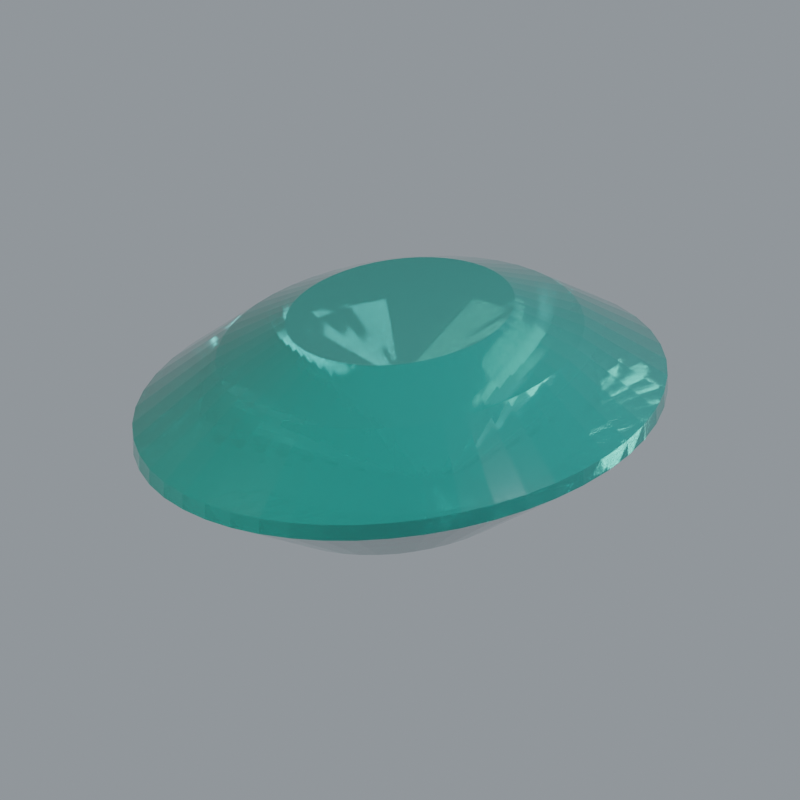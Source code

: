 # Source: stone-alexandrite.blend  (saved by Blender 5.2.44; exported with 4.5.12 LTS)
import bpy
from mathutils import Matrix  # noqa: F401  (used for matrix-valued properties, if any)

bpy.ops.wm.read_factory_settings(use_empty=True)
scene = bpy.context.scene
scene.name = 'Scene'

# ---- materials (node trees are filled in below, after node groups)
mat_surface_primary = bpy.data.materials.new('Surface primary')
mat_surface_primary.diffuse_color = (0.01938, 0.2016, 0.1683, 1.0)

# ---- material node trees
mat_surface_primary.use_nodes = True; mat_surface_primary.node_tree.nodes.clear()
_N = mat_surface_primary.node_tree.nodes; _L = mat_surface_primary.node_tree.links
n0 = _N.new('ShaderNodeBsdfPrincipled'); n0.name = 'Principled BSDF'; n0.location = (-200, 100)
n0.inputs[0].default_value = (0.01938, 0.2016, 0.1683, 1.0)
n0.inputs[2].default_value = 0.055
n0.inputs[3].default_value = 1.77
n0.inputs[10].default_value = 0.005
n0.inputs[18].default_value = 0.68
n0.inputs[19].default_value = 0.32
n0.inputs[20].default_value = 0.12
n1 = _N.new('ShaderNodeOutputMaterial'); n1.name = 'Material Output'; n1.location = (200, 100)
_L.new(n0.outputs[0], n1.inputs[0])
n1.is_active_output = True

# ---- world
world_studio_world = bpy.data.worlds.new('Studio world'); scene.world = world_studio_world
world_studio_world.use_nodes = True; world_studio_world.node_tree.nodes.clear()
_N = world_studio_world.node_tree.nodes; _L = world_studio_world.node_tree.links
n0 = _N.new('ShaderNodeBackground'); n0.name = 'Background'; n0.location = (-200, 100)
n0.inputs[0].default_value = (0.55, 0.6, 0.65, 1.0)
n0.inputs[1].default_value = 0.5
n1 = _N.new('ShaderNodeOutputWorld'); n1.name = 'World Output'; n1.location = (200, 100)
_L.new(n0.outputs[0], n1.inputs[0])
n1.is_active_output = True

# ---- cameras
cam_camera = bpy.data.cameras.new('Camera')
cam_camera.type = 'ORTHO'
cam_camera.clip_start = 0.01
cam_camera.clip_end = 100.0
cam_camera.lens = 52.0
cam_camera.ortho_scale = 3.25

# ---- lights
light_area = bpy.data.lights.new('Area', 'AREA')
light_area.color = (1.0, 0.94, 0.86)
light_area.energy = 650.0
light_area.shape = 'DISK'
light_area.size = 4.0
light_area.size_y = 1.0
light_area_001 = bpy.data.lights.new('Area.001', 'AREA')
light_area_001.color = (0.82, 0.91, 1.0)
light_area_001.energy = 800.0
light_area_001.shape = 'DISK'
light_area_001.size = 3.0
light_area_001.size_y = 1.0
light_area_002 = bpy.data.lights.new('Area.002', 'AREA')
light_area_002.energy = 180.0
light_area_002.shape = 'DISK'
light_area_002.size = 2.0
light_area_002.size_y = 1.0

# ---- meshes
me_sculpture = bpy.data.meshes.new('Sculpture')
me_sculpture.from_pydata([(0.035, 0.0, -0.64), (0.0347, 0.005848, -0.64), (0.03381, 0.0116, -0.64), (0.03234, 0.01714, -0.64), (0.03031, 0.0224, -0.64), (0.02777, 0.02727, -0.64), (0.02475, 0.03168, -0.64), (0.02131, 0.03554, -0.64), (0.0175, 0.0388, -0.64), (0.01339, 0.04139, -0.64), (0.009059, 0.04327, -0.64), (0.004568, 0.04442, -0.64), (2.143e-18, 0.0448, -0.64), (-0.004568, 0.04442, -0.64), (-0.009059, 0.04327, -0.64), (-0.01339, 0.04139, -0.64), (-0.0175, 0.0388, -0.64), (-0.02131, 0.03554, -0.64), (-0.02475, 0.03168, -0.64), (-0.02777, 0.02727, -0.64), (-0.03031, 0.0224, -0.64), (-0.03234, 0.01714, -0.64), (-0.03381, 0.0116, -0.64), (-0.0347, 0.005848, -0.64), (-0.035, 5.486e-18, -0.64), (-0.0347, -0.005848, -0.64), (-0.03381, -0.0116, -0.64), (-0.03234, -0.01714, -0.64), (-0.03031, -0.0224, -0.64), (-0.02777, -0.02727, -0.64), (-0.02475, -0.03168, -0.64), (-0.02131, -0.03554, -0.64), (-0.0175, -0.0388, -0.64), (-0.01339, -0.04139, -0.64), (-0.009059, -0.04327, -0.64), (-0.004568, -0.04442, -0.64), (-6.429e-18, -0.0448, -0.64), (0.004568, -0.04442, -0.64), (0.009059, -0.04327, -0.64), (0.01339, -0.04139, -0.64), (0.0175, -0.0388, -0.64), (0.02131, -0.03554, -0.64), (0.02475, -0.03168, -0.64), (0.02777, -0.02727, -0.64), (0.03031, -0.0224, -0.64), (0.03234, -0.01714, -0.64), (0.03381, -0.0116, -0.64), (0.0347, -0.005848, -0.64), (0.52, 0.0, -0.37), (0.5156, 0.08688, -0.37), (0.5023, 0.1723, -0.37), (0.4804, 0.2547, -0.37), (0.4503, 0.3328, -0.37), (0.4125, 0.4052, -0.37), (0.3677, 0.4707, -0.37), (0.3166, 0.5281, -0.37), (0.26, 0.5764, -0.37), (0.199, 0.6149, -0.37), (0.1346, 0.6429, -0.37), (0.06787, 0.6599, -0.37), (3.184e-17, 0.6656, -0.37), (-0.06787, 0.6599, -0.37), (-0.1346, 0.6429, -0.37), (-0.199, 0.6149, -0.37), (-0.26, 0.5764, -0.37), (-0.3166, 0.5281, -0.37), (-0.3677, 0.4707, -0.37), (-0.4125, 0.4052, -0.37), (-0.4503, 0.3328, -0.37), (-0.4804, 0.2547, -0.37), (-0.5023, 0.1723, -0.37), (-0.5156, 0.08688, -0.37), (-0.52, 8.151e-17, -0.37), (-0.5156, -0.08688, -0.37), (-0.5023, -0.1723, -0.37), (-0.4804, -0.2547, -0.37), (-0.4503, -0.3328, -0.37), (-0.4125, -0.4052, -0.37), (-0.3677, -0.4707, -0.37), (-0.3166, -0.5281, -0.37), (-0.26, -0.5764, -0.37), (-0.199, -0.6149, -0.37), (-0.1346, -0.6429, -0.37), (-0.06787, -0.6599, -0.37), (-9.552e-17, -0.6656, -0.37), (0.06787, -0.6599, -0.37), (0.1346, -0.6429, -0.37), (0.199, -0.6149, -0.37), (0.26, -0.5764, -0.37), (0.3166, -0.5281, -0.37), (0.3677, -0.4707, -0.37), (0.4125, -0.4052, -0.37), (0.4503, -0.3328, -0.37), (0.4804, -0.2547, -0.37), (0.5023, -0.1723, -0.37), (0.5156, -0.08688, -0.37), (1.0, 0.0, -0.035), (0.9914, 0.1671, -0.035), (0.9659, 0.3313, -0.035), (0.9239, 0.4898, -0.035), (0.866, 0.64, -0.035), (0.7934, 0.7792, -0.035), (0.7071, 0.9051, -0.035), (0.6088, 1.015, -0.035), (0.5, 1.109, -0.035), (0.3827, 1.183, -0.035), (0.2588, 1.236, -0.035), (0.1305, 1.269, -0.035), (6.123e-17, 1.28, -0.035), (-0.1305, 1.269, -0.035), (-0.2588, 1.236, -0.035), (-0.3827, 1.183, -0.035), (-0.5, 1.109, -0.035), (-0.6088, 1.015, -0.035), (-0.7071, 0.9051, -0.035), (-0.7934, 0.7792, -0.035), (-0.866, 0.64, -0.035), (-0.9239, 0.4898, -0.035), (-0.9659, 0.3313, -0.035), (-0.9914, 0.1671, -0.035), (-1.0, 1.568e-16, -0.035), (-0.9914, -0.1671, -0.035), (-0.9659, -0.3313, -0.035), (-0.9239, -0.4898, -0.035), (-0.866, -0.64, -0.035), (-0.7934, -0.7792, -0.035), (-0.7071, -0.9051, -0.035), (-0.6088, -1.015, -0.035), (-0.5, -1.109, -0.035), (-0.3827, -1.183, -0.035), (-0.2588, -1.236, -0.035), (-0.1305, -1.269, -0.035), (-1.837e-16, -1.28, -0.035), (0.1305, -1.269, -0.035), (0.2588, -1.236, -0.035), (0.3827, -1.183, -0.035), (0.5, -1.109, -0.035), (0.6088, -1.015, -0.035), (0.7071, -0.9051, -0.035), (0.7934, -0.7792, -0.035), (0.866, -0.64, -0.035), (0.9239, -0.4898, -0.035), (0.9659, -0.3313, -0.035), (0.9914, -0.1671, -0.035), (1.0, 0.0, 0.035), (0.9914, 0.1671, 0.035), (0.9659, 0.3313, 0.035), (0.9239, 0.4898, 0.035), (0.866, 0.64, 0.035), (0.7934, 0.7792, 0.035), (0.7071, 0.9051, 0.035), (0.6088, 1.015, 0.035), (0.5, 1.109, 0.035), (0.3827, 1.183, 0.035), (0.2588, 1.236, 0.035), (0.1305, 1.269, 0.035), (6.123e-17, 1.28, 0.035), (-0.1305, 1.269, 0.035), (-0.2588, 1.236, 0.035), (-0.3827, 1.183, 0.035), (-0.5, 1.109, 0.035), (-0.6088, 1.015, 0.035), (-0.7071, 0.9051, 0.035), (-0.7934, 0.7792, 0.035), (-0.866, 0.64, 0.035), (-0.9239, 0.4898, 0.035), (-0.9659, 0.3313, 0.035), (-0.9914, 0.1671, 0.035), (-1.0, 1.568e-16, 0.035), (-0.9914, -0.1671, 0.035), (-0.9659, -0.3313, 0.035), (-0.9239, -0.4898, 0.035), (-0.866, -0.64, 0.035), (-0.7934, -0.7792, 0.035), (-0.7071, -0.9051, 0.035), (-0.6088, -1.015, 0.035), (-0.5, -1.109, 0.035), (-0.3827, -1.183, 0.035), (-0.2588, -1.236, 0.035), (-0.1305, -1.269, 0.035), (-1.837e-16, -1.28, 0.035), (0.1305, -1.269, 0.035), (0.2588, -1.236, 0.035), (0.3827, -1.183, 0.035), (0.5, -1.109, 0.035), (0.6088, -1.015, 0.035), (0.7071, -0.9051, 0.035), (0.7934, -0.7792, 0.035), (0.866, -0.64, 0.035), (0.9239, -0.4898, 0.035), (0.9659, -0.3313, 0.035), (0.9914, -0.1671, 0.035), (0.69, 0.0, 0.29), (0.6841, 0.1153, 0.29), (0.6665, 0.2286, 0.29), (0.6375, 0.338, 0.29), (0.5976, 0.4416, 0.29), (0.5474, 0.5377, 0.29), (0.4879, 0.6245, 0.29), (0.42, 0.7007, 0.29), (0.345, 0.7649, 0.29), (0.2641, 0.816, 0.29), (0.1786, 0.8531, 0.29), (0.09006, 0.8756, 0.29), (4.225e-17, 0.8832, 0.29), (-0.09006, 0.8756, 0.29), (-0.1786, 0.8531, 0.29), (-0.2641, 0.816, 0.29), (-0.345, 0.7649, 0.29), (-0.42, 0.7007, 0.29), (-0.4879, 0.6245, 0.29), (-0.5474, 0.5377, 0.29), (-0.5976, 0.4416, 0.29), (-0.6375, 0.338, 0.29), (-0.6665, 0.2286, 0.29), (-0.6841, 0.1153, 0.29), (-0.69, 1.082e-16, 0.29), (-0.6841, -0.1153, 0.29), (-0.6665, -0.2286, 0.29), (-0.6375, -0.338, 0.29), (-0.5976, -0.4416, 0.29), (-0.5474, -0.5377, 0.29), (-0.4879, -0.6245, 0.29), (-0.42, -0.7007, 0.29), (-0.345, -0.7649, 0.29), (-0.2641, -0.816, 0.29), (-0.1786, -0.8531, 0.29), (-0.09006, -0.8756, 0.29), (-1.268e-16, -0.8832, 0.29), (0.09006, -0.8756, 0.29), (0.1786, -0.8531, 0.29), (0.2641, -0.816, 0.29), (0.345, -0.7649, 0.29), (0.42, -0.7007, 0.29), (0.4879, -0.6245, 0.29), (0.5474, -0.5377, 0.29), (0.5976, -0.4416, 0.29), (0.6375, -0.338, 0.29), (0.6665, -0.2286, 0.29), (0.6841, -0.1153, 0.29), (0.43, 0.0, 0.43), (0.4263, 0.07184, 0.43), (0.4153, 0.1425, 0.43), (0.3973, 0.2106, 0.43), (0.3724, 0.2752, 0.43), (0.3411, 0.3351, 0.43), (0.3041, 0.3892, 0.43), (0.2618, 0.4367, 0.43), (0.215, 0.4767, 0.43), (0.1646, 0.5085, 0.43), (0.1113, 0.5316, 0.43), (0.05613, 0.5457, 0.43), (2.633e-17, 0.5504, 0.43), (-0.05613, 0.5457, 0.43), (-0.1113, 0.5316, 0.43), (-0.1646, 0.5085, 0.43), (-0.215, 0.4767, 0.43), (-0.2618, 0.4367, 0.43), (-0.3041, 0.3892, 0.43), (-0.3411, 0.3351, 0.43), (-0.3724, 0.2752, 0.43), (-0.3973, 0.2106, 0.43), (-0.4153, 0.1425, 0.43), (-0.4263, 0.07184, 0.43), (-0.43, 6.74e-17, 0.43), (-0.4263, -0.07184, 0.43), (-0.4153, -0.1425, 0.43), (-0.3973, -0.2106, 0.43), (-0.3724, -0.2752, 0.43), (-0.3411, -0.3351, 0.43), (-0.3041, -0.3892, 0.43), (-0.2618, -0.4367, 0.43), (-0.215, -0.4767, 0.43), (-0.1646, -0.5085, 0.43), (-0.1113, -0.5316, 0.43), (-0.05613, -0.5457, 0.43), (-7.899e-17, -0.5504, 0.43), (0.05613, -0.5457, 0.43), (0.1113, -0.5316, 0.43), (0.1646, -0.5085, 0.43), (0.215, -0.4767, 0.43), (0.2618, -0.4367, 0.43), (0.3041, -0.3892, 0.43), (0.3411, -0.3351, 0.43), (0.3724, -0.2752, 0.43), (0.3973, -0.2106, 0.43), (0.4153, -0.1425, 0.43), (0.4263, -0.07184, 0.43)], [], [(47, 46, 45, 44, 43, 42, 41, 40, 39, 38, 37, 36, 35, 34, 33, 32, 31, 30, 29, 28, 27, 26, 25, 24, 23, 22, 21, 20, 19, 18, 17, 16, 15, 14, 13, 12, 11, 10, 9, 8, 7, 6, 5, 4, 3, 2, 1, 0), (0, 1, 48), (1, 49, 48), (1, 2, 49), (2, 50, 49), (2, 3, 50), (3, 51, 50), (3, 4, 51), (4, 52, 51), (4, 5, 52), (5, 53, 52), (5, 6, 53), (6, 54, 53), (6, 7, 54), (7, 55, 54), (7, 8, 55), (8, 56, 55), (8, 9, 56), (9, 57, 56), (9, 10, 57), (10, 58, 57), (10, 11, 58), (11, 59, 58), (11, 12, 59), (12, 60, 59), (12, 13, 60), (13, 61, 60), (13, 14, 61), (14, 62, 61), (14, 15, 62), (15, 63, 62), (15, 16, 63), (16, 64, 63), (16, 17, 64), (17, 65, 64), (17, 18, 65), (18, 66, 65), (18, 19, 66), (19, 67, 66), (19, 20, 67), (20, 68, 67), (20, 21, 68), (21, 69, 68), (21, 22, 69), (22, 70, 69), (22, 23, 70), (23, 71, 70), (23, 24, 71), (24, 72, 71), (24, 25, 72), (25, 73, 72), (25, 26, 73), (26, 74, 73), (26, 27, 74), (27, 75, 74), (27, 28, 75), (28, 76, 75), (28, 29, 76), (29, 77, 76), (29, 30, 77), (30, 78, 77), (30, 31, 78), (31, 79, 78), (31, 32, 79), (32, 80, 79), (32, 33, 80), (33, 81, 80), (33, 34, 81), (34, 82, 81), (34, 35, 82), (35, 83, 82), (35, 36, 83), (36, 84, 83), (36, 37, 84), (37, 85, 84), (37, 38, 85), (38, 86, 85), (38, 39, 86), (39, 87, 86), (39, 40, 87), (40, 88, 87), (40, 41, 88), (41, 89, 88), (41, 42, 89), (42, 90, 89), (42, 43, 90), (43, 91, 90), (43, 44, 91), (44, 92, 91), (44, 45, 92), (45, 93, 92), (45, 46, 93), (46, 94, 93), (46, 47, 94), (47, 95, 94), (47, 0, 95), (0, 48, 95), (48, 49, 96), (49, 97, 96), (49, 50, 97), (50, 98, 97), (50, 51, 98), (51, 99, 98), (51, 52, 99), (52, 100, 99), (52, 53, 100), (53, 101, 100), (53, 54, 101), (54, 102, 101), (54, 55, 102), (55, 103, 102), (55, 56, 103), (56, 104, 103), (56, 57, 104), (57, 105, 104), (57, 58, 105), (58, 106, 105), (58, 59, 106), (59, 107, 106), (59, 60, 107), (60, 108, 107), (60, 61, 108), (61, 109, 108), (61, 62, 109), (62, 110, 109), (62, 63, 110), (63, 111, 110), (63, 64, 111), (64, 112, 111), (64, 65, 112), (65, 113, 112), (65, 66, 113), (66, 114, 113), (66, 67, 114), (67, 115, 114), (67, 68, 115), (68, 116, 115), (68, 69, 116), (69, 117, 116), (69, 70, 117), (70, 118, 117), (70, 71, 118), (71, 119, 118), (71, 72, 119), (72, 120, 119), (72, 73, 120), (73, 121, 120), (73, 74, 121), (74, 122, 121), (74, 75, 122), (75, 123, 122), (75, 76, 123), (76, 124, 123), (76, 77, 124), (77, 125, 124), (77, 78, 125), (78, 126, 125), (78, 79, 126), (79, 127, 126), (79, 80, 127), (80, 128, 127), (80, 81, 128), (81, 129, 128), (81, 82, 129), (82, 130, 129), (82, 83, 130), (83, 131, 130), (83, 84, 131), (84, 132, 131), (84, 85, 132), (85, 133, 132), (85, 86, 133), (86, 134, 133), (86, 87, 134), (87, 135, 134), (87, 88, 135), (88, 136, 135), (88, 89, 136), (89, 137, 136), (89, 90, 137), (90, 138, 137), (90, 91, 138), (91, 139, 138), (91, 92, 139), (92, 140, 139), (92, 93, 140), (93, 141, 140), (93, 94, 141), (94, 142, 141), (94, 95, 142), (95, 143, 142), (95, 48, 143), (48, 96, 143), (96, 97, 145, 144), (97, 98, 146, 145), (98, 99, 147, 146), (99, 100, 148, 147), (100, 101, 149, 148), (101, 102, 150, 149), (102, 103, 151, 150), (103, 104, 152, 151), (104, 105, 153, 152), (105, 106, 154, 153), (106, 107, 155, 154), (107, 108, 156, 155), (108, 109, 157, 156), (109, 110, 158, 157), (110, 111, 159, 158), (111, 112, 160, 159), (112, 113, 161, 160), (113, 114, 162, 161), (114, 115, 163, 162), (115, 116, 164, 163), (116, 117, 165, 164), (117, 118, 166, 165), (118, 119, 167, 166), (119, 120, 168, 167), (120, 121, 169, 168), (121, 122, 170, 169), (122, 123, 171, 170), (123, 124, 172, 171), (124, 125, 173, 172), (125, 126, 174, 173), (126, 127, 175, 174), (127, 128, 176, 175), (128, 129, 177, 176), (129, 130, 178, 177), (130, 131, 179, 178), (131, 132, 180, 179), (132, 133, 181, 180), (133, 134, 182, 181), (134, 135, 183, 182), (135, 136, 184, 183), (136, 137, 185, 184), (137, 138, 186, 185), (138, 139, 187, 186), (139, 140, 188, 187), (140, 141, 189, 188), (141, 142, 190, 189), (142, 143, 191, 190), (143, 96, 144, 191), (144, 145, 192), (145, 193, 192), (145, 146, 193), (146, 194, 193), (146, 147, 194), (147, 195, 194), (147, 148, 195), (148, 196, 195), (148, 149, 196), (149, 197, 196), (149, 150, 197), (150, 198, 197), (150, 151, 198), (151, 199, 198), (151, 152, 199), (152, 200, 199), (152, 153, 200), (153, 201, 200), (153, 154, 201), (154, 202, 201), (154, 155, 202), (155, 203, 202), (155, 156, 203), (156, 204, 203), (156, 157, 204), (157, 205, 204), (157, 158, 205), (158, 206, 205), (158, 159, 206), (159, 207, 206), (159, 160, 207), (160, 208, 207), (160, 161, 208), (161, 209, 208), (161, 162, 209), (162, 210, 209), (162, 163, 210), (163, 211, 210), (163, 164, 211), (164, 212, 211), (164, 165, 212), (165, 213, 212), (165, 166, 213), (166, 214, 213), (166, 167, 214), (167, 215, 214), (167, 168, 215), (168, 216, 215), (168, 169, 216), (169, 217, 216), (169, 170, 217), (170, 218, 217), (170, 171, 218), (171, 219, 218), (171, 172, 219), (172, 220, 219), (172, 173, 220), (173, 221, 220), (173, 174, 221), (174, 222, 221), (174, 175, 222), (175, 223, 222), (175, 176, 223), (176, 224, 223), (176, 177, 224), (177, 225, 224), (177, 178, 225), (178, 226, 225), (178, 179, 226), (179, 227, 226), (179, 180, 227), (180, 228, 227), (180, 181, 228), (181, 229, 228), (181, 182, 229), (182, 230, 229), (182, 183, 230), (183, 231, 230), (183, 184, 231), (184, 232, 231), (184, 185, 232), (185, 233, 232), (185, 186, 233), (186, 234, 233), (186, 187, 234), (187, 235, 234), (187, 188, 235), (188, 236, 235), (188, 189, 236), (189, 237, 236), (189, 190, 237), (190, 238, 237), (190, 191, 238), (191, 239, 238), (191, 144, 239), (144, 192, 239), (192, 193, 240), (193, 241, 240), (193, 194, 241), (194, 242, 241), (194, 195, 242), (195, 243, 242), (195, 196, 243), (196, 244, 243), (196, 197, 244), (197, 245, 244), (197, 198, 245), (198, 246, 245), (198, 199, 246), (199, 247, 246), (199, 200, 247), (200, 248, 247), (200, 201, 248), (201, 249, 248), (201, 202, 249), (202, 250, 249), (202, 203, 250), (203, 251, 250), (203, 204, 251), (204, 252, 251), (204, 205, 252), (205, 253, 252), (205, 206, 253), (206, 254, 253), (206, 207, 254), (207, 255, 254), (207, 208, 255), (208, 256, 255), (208, 209, 256), (209, 257, 256), (209, 210, 257), (210, 258, 257), (210, 211, 258), (211, 259, 258), (211, 212, 259), (212, 260, 259), (212, 213, 260), (213, 261, 260), (213, 214, 261), (214, 262, 261), (214, 215, 262), (215, 263, 262), (215, 216, 263), (216, 264, 263), (216, 217, 264), (217, 265, 264), (217, 218, 265), (218, 266, 265), (218, 219, 266), (219, 267, 266), (219, 220, 267), (220, 268, 267), (220, 221, 268), (221, 269, 268), (221, 222, 269), (222, 270, 269), (222, 223, 270), (223, 271, 270), (223, 224, 271), (224, 272, 271), (224, 225, 272), (225, 273, 272), (225, 226, 273), (226, 274, 273), (226, 227, 274), (227, 275, 274), (227, 228, 275), (228, 276, 275), (228, 229, 276), (229, 277, 276), (229, 230, 277), (230, 278, 277), (230, 231, 278), (231, 279, 278), (231, 232, 279), (232, 280, 279), (232, 233, 280), (233, 281, 280), (233, 234, 281), (234, 282, 281), (234, 235, 282), (235, 283, 282), (235, 236, 283), (236, 284, 283), (236, 237, 284), (237, 285, 284), (237, 238, 285), (238, 286, 285), (238, 239, 286), (239, 287, 286), (239, 192, 287), (192, 240, 287), (240, 241, 242, 243, 244, 245, 246, 247, 248, 249, 250, 251, 252, 253, 254, 255, 256, 257, 258, 259, 260, 261, 262, 263, 264, 265, 266, 267, 268, 269, 270, 271, 272, 273, 274, 275, 276, 277, 278, 279, 280, 281, 282, 283, 284, 285, 286, 287)])
me_sculpture.materials.append(mat_surface_primary)
me_sculpture.update()

# ---- objects
ob_sculpture = bpy.data.objects.new('Sculpture', me_sculpture)
ob_presentation_camera = bpy.data.objects.new('Presentation camera', cam_camera)
ob_key_softbox = bpy.data.objects.new('Key softbox', light_area)
ob_edge_softbox = bpy.data.objects.new('Edge softbox', light_area_001)
ob_front_strip = bpy.data.objects.new('Front strip', light_area_002)

# ---- transforms, parenting, visibility, modifiers, constraints
ob_sculpture.location = (0.0, 0.0, 0.0)
ob_sculpture.rotation_euler = (0.0, 0.0, 0.03734)
ob_presentation_camera.location = (3.6, -5.2, 3.0)
ob_presentation_camera.rotation_euler = (1.132, -9.023e-08, 0.6055)
ob_key_softbox.location = (-3.0, -4.0, 5.0)
ob_key_softbox.rotation_euler = (0.7854, -7.115e-08, -0.6435)
ob_edge_softbox.location = (4.0, 1.0, 3.0)
ob_edge_softbox.rotation_euler = (0.9418, 5.518e-10, 1.816)
ob_front_strip.location = (0.0, -4.0, 0.5)
ob_front_strip.rotation_euler = (1.446, -0.0, 0.0)

# ---- collection membership
scene.collection.objects.link(ob_sculpture)
scene.collection.objects.link(ob_presentation_camera)
scene.collection.objects.link(ob_key_softbox)
scene.collection.objects.link(ob_edge_softbox)
scene.collection.objects.link(ob_front_strip)

# ---- scene / render settings (as saved in the file)
scene.camera = ob_presentation_camera
scene.frame_start = 1; scene.frame_end = 250; scene.frame_set(1)
scene.render.engine = 'CYCLES'
scene.render.resolution_x = 640
scene.render.resolution_y = 640
scene.render.film_transparent = True
scene.render.bake_bias = 0.0
scene.render.bake_samples = 0
scene.render.compositor_device = 'GPU'
scene.cycles.samples = 28
scene.cycles.max_bounces = 8
scene.cycles.transmission_bounces = 6
scene.eevee.use_volume_custom_range = False
scene.eevee.fast_gi_thickness_near = 0.1
scene.eevee.fast_gi_thickness_far = 0.0
scene.eevee.ray_tracing_options.screen_trace_thickness = 0.1
scene.view_settings.look = 'AgX - Medium High Contrast'
bpy.context.view_layer.update()
